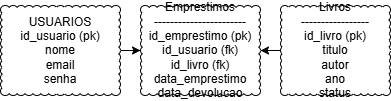

The diagram above was exported from draw.io. Its source (the exported page's mxGraphModel, read from the mxfile embedded in the PNG):
<mxGraphModel dx="1042" dy="562" grid="1" gridSize="10" guides="1" tooltips="1" connect="1" arrows="1" fold="1" page="1" pageScale="1" pageWidth="827" pageHeight="1169" math="0" shadow="0">
  <root>
    <mxCell id="0" />
    <mxCell id="1" parent="0" />
    <mxCell id="sl5K-wMs5LCWzsZffcPi-5" edge="1" parent="1" source="sl5K-wMs5LCWzsZffcPi-2" style="edgeStyle=orthogonalEdgeStyle;rounded=0;orthogonalLoop=1;jettySize=auto;html=1;" target="sl5K-wMs5LCWzsZffcPi-4">
      <mxGeometry relative="1" as="geometry" />
    </mxCell>
    <mxCell id="sl5K-wMs5LCWzsZffcPi-2" parent="1" style="whiteSpace=wrap;html=1;shape=mxgraph.basic.cloud_rect" value="USUARIOS&lt;div&gt;id_usuario (pk)&lt;/div&gt;&lt;div&gt;nome&lt;/div&gt;&lt;div&gt;email&lt;/div&gt;&lt;div&gt;senha&lt;/div&gt;" vertex="1">
      <mxGeometry height="90" width="120" x="210" y="220" as="geometry" />
    </mxCell>
    <mxCell id="sl5K-wMs5LCWzsZffcPi-6" edge="1" parent="1" source="sl5K-wMs5LCWzsZffcPi-3" style="edgeStyle=orthogonalEdgeStyle;rounded=0;orthogonalLoop=1;jettySize=auto;html=1;" target="sl5K-wMs5LCWzsZffcPi-4">
      <mxGeometry relative="1" as="geometry" />
    </mxCell>
    <mxCell id="sl5K-wMs5LCWzsZffcPi-3" parent="1" style="whiteSpace=wrap;html=1;shape=mxgraph.basic.cloud_rect" value="Livros&lt;div&gt;-----------------&lt;/div&gt;&lt;div&gt;id_livro (pk)&lt;/div&gt;&lt;div&gt;titulo&lt;/div&gt;&lt;div&gt;autor&lt;/div&gt;&lt;div&gt;ano&lt;/div&gt;&lt;div&gt;status&lt;/div&gt;" vertex="1">
      <mxGeometry height="90" width="110" x="490" y="220" as="geometry" />
    </mxCell>
    <mxCell id="sl5K-wMs5LCWzsZffcPi-4" parent="1" style="whiteSpace=wrap;html=1;shape=mxgraph.basic.cloud_rect" value="Emprestimos&lt;div&gt;-----------------------&lt;/div&gt;&lt;div&gt;id_emprestimo (pk)&lt;/div&gt;&lt;div&gt;id_usuario (fk)&lt;/div&gt;&lt;div&gt;id_livro (fk)&lt;/div&gt;&lt;div&gt;data_emprestimo&lt;/div&gt;&lt;div&gt;data_devolucao&lt;/div&gt;" vertex="1">
      <mxGeometry height="90" width="120" x="350" y="220" as="geometry" />
    </mxCell>
  </root>
</mxGraphModel>